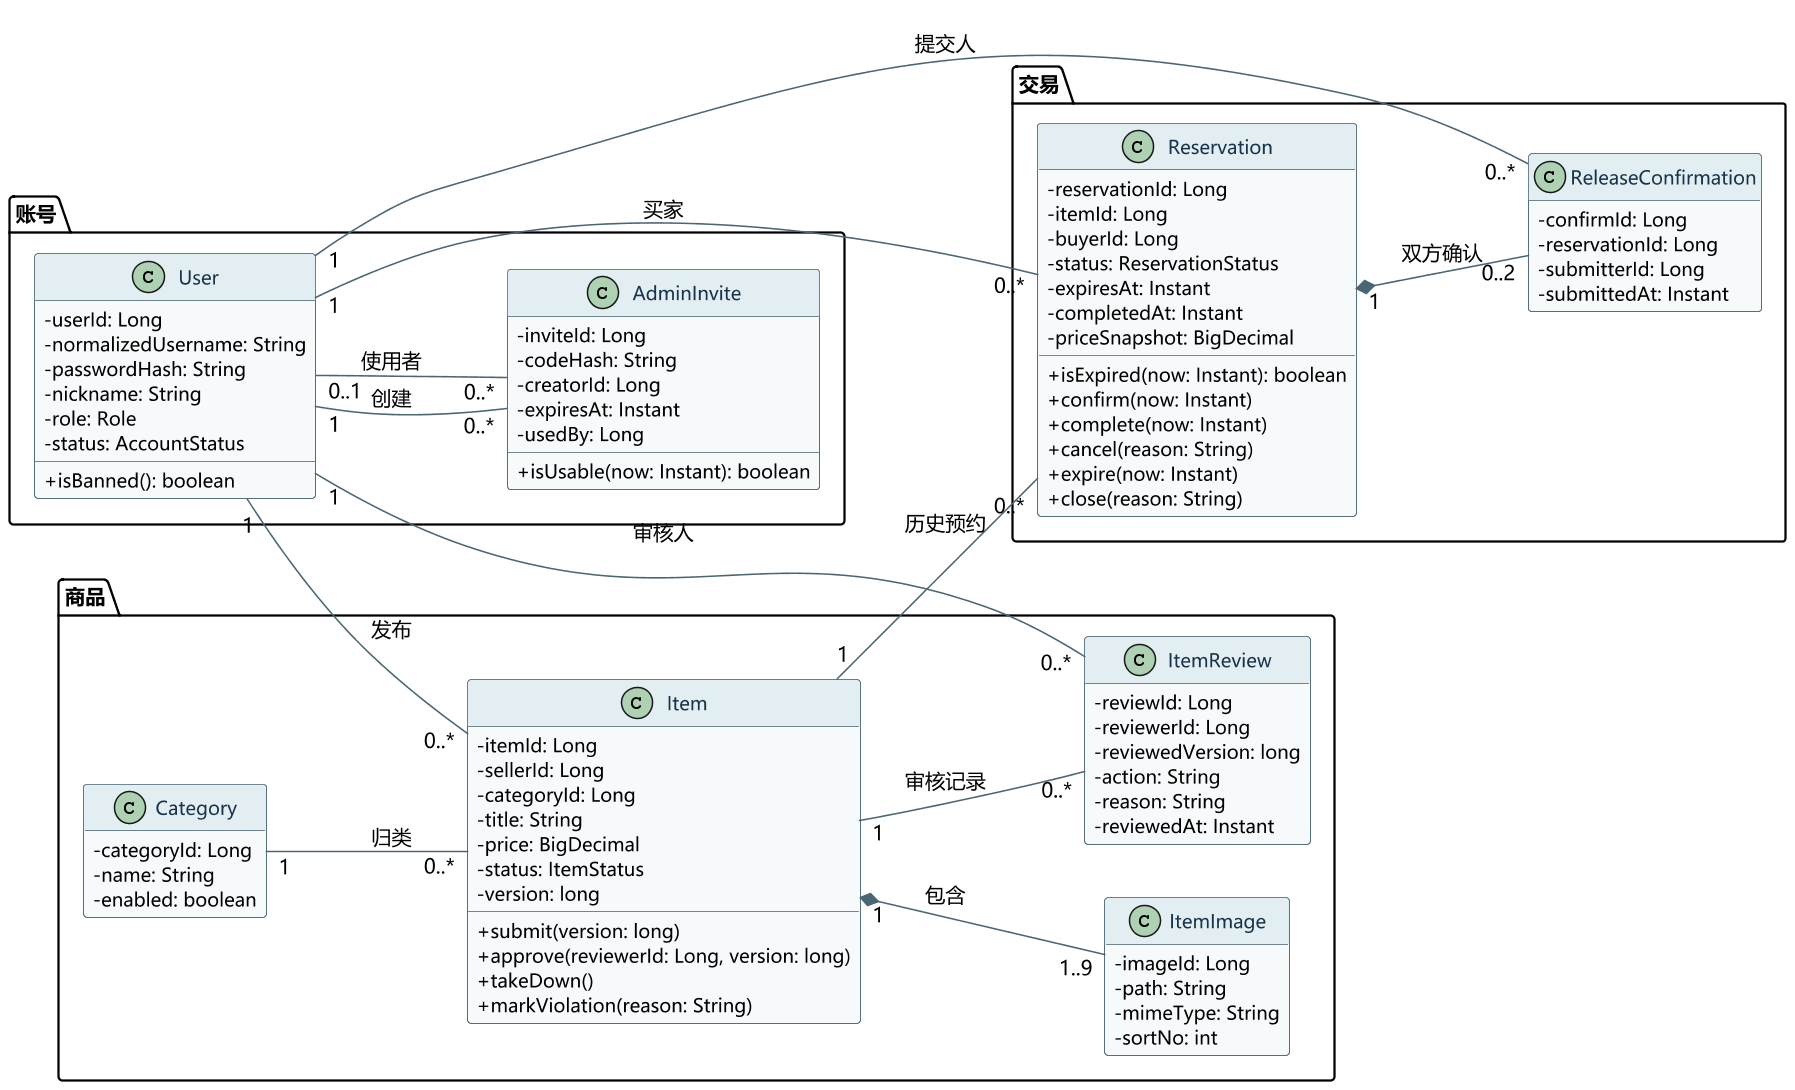

The diagram above was rendered by PlantUML. Its source (embedded in the PNG):
@startuml 06-class
' 类图核心版测试
left to right direction
skinparam backgroundColor #FFFFFF
skinparam dpi 150
skinparam defaultFontName "Microsoft YaHei"
skinparam defaultFontSize 13
skinparam shadowing false
skinparam classAttributeIconSize 0
skinparam nodesep 34
skinparam ranksep 55
skinparam ArrowColor #4A6573
skinparam class {
  BackgroundColor #F7FAFB
  BorderColor #4A6573
  HeaderBackgroundColor #E3EEF2
  FontColor #18334B
  FontSize 13
  AttributeFontSize 12
}
hide empty members

package "账号" {
  class User {
    - userId: Long
    - normalizedUsername: String
    - passwordHash: String
    - nickname: String
    - role: Role
    - status: AccountStatus
    + isBanned(): boolean
  }
  class AdminInvite {
    - inviteId: Long
    - codeHash: String
    - creatorId: Long
    - expiresAt: Instant
    - usedBy: Long
    + isUsable(now: Instant): boolean
  }
}

package "商品" {
  class Category {
    - categoryId: Long
    - name: String
    - enabled: boolean
  }
  class Item {
    - itemId: Long
    - sellerId: Long
    - categoryId: Long
    - title: String
    - price: BigDecimal
    - status: ItemStatus
    - version: long
    + submit(version: long)
    + approve(reviewerId: Long, version: long)
    + takeDown()
    + markViolation(reason: String)
  }
  class ItemImage {
    - imageId: Long
    - path: String
    - mimeType: String
    - sortNo: int
  }
  class ItemReview {
    - reviewId: Long
    - reviewerId: Long
    - reviewedVersion: long
    - action: String
    - reason: String
    - reviewedAt: Instant
  }
}

package "交易" {
  class Reservation {
    - reservationId: Long
    - itemId: Long
    - buyerId: Long
    - status: ReservationStatus
    - expiresAt: Instant
    - completedAt: Instant
    - priceSnapshot: BigDecimal
    + isExpired(now: Instant): boolean
    + confirm(now: Instant)
    + complete(now: Instant)
    + cancel(reason: String)
    + expire(now: Instant)
    + close(reason: String)
  }
  class ReleaseConfirmation {
    - confirmId: Long
    - reservationId: Long
    - submitterId: Long
    - submittedAt: Instant
  }
}

User "1" -- "0..*" Item : 发布
Category "1" -- "0..*" Item : 归类
Item "1" *-- "1..9" ItemImage : 包含
Item "1" -- "0..*" ItemReview : 审核记录
User "1" -- "0..*" ItemReview : 审核人
Item "1" -- "0..*" Reservation : 历史预约
User "1" -- "0..*" Reservation : 买家
Reservation "1" *-- "0..2" ReleaseConfirmation : 双方确认
User "1" -- "0..*" ReleaseConfirmation : 提交人
User "1" -- "0..*" AdminInvite : 创建
User "0..1" -- "0..*" AdminInvite : 使用者
@enduml